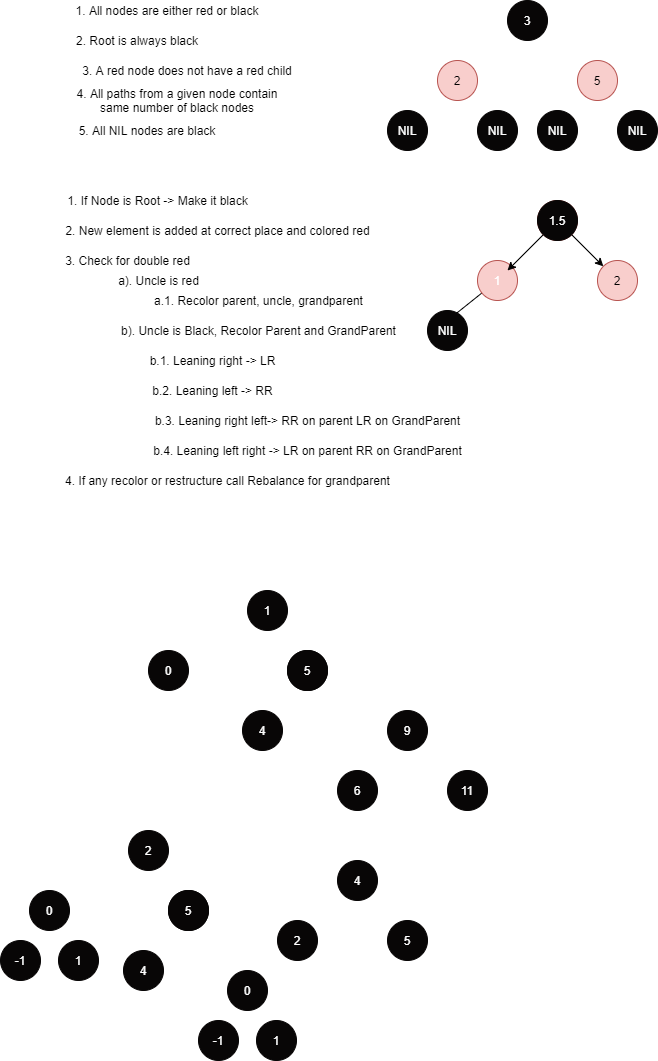

The diagram above was exported from draw.io. Its source (the exported page's mxGraphModel, read from the mxfile embedded in the PNG):
<mxGraphModel dx="652" dy="402" grid="1" gridSize="10" guides="1" tooltips="1" connect="1" arrows="1" fold="1" page="1" pageScale="1" pageWidth="850" pageHeight="1100" math="0" shadow="0">
  <root>
    <mxCell id="0" />
    <mxCell id="1" parent="0" />
    <mxCell id="oDm053oUtl21KdJ6dT5M-1" value="1. All nodes are either red or black" style="text;html=1;strokeColor=none;fillColor=none;align=center;verticalAlign=middle;whiteSpace=wrap;rounded=0;" vertex="1" parent="1">
      <mxGeometry x="120" y="30" width="220" height="20" as="geometry" />
    </mxCell>
    <mxCell id="oDm053oUtl21KdJ6dT5M-2" value="2. Root is always black" style="text;html=1;strokeColor=none;fillColor=none;align=center;verticalAlign=middle;whiteSpace=wrap;rounded=0;" vertex="1" parent="1">
      <mxGeometry x="90" y="60" width="220" height="20" as="geometry" />
    </mxCell>
    <mxCell id="oDm053oUtl21KdJ6dT5M-3" value="3. A red node does not have a red child" style="text;html=1;strokeColor=none;fillColor=none;align=center;verticalAlign=middle;whiteSpace=wrap;rounded=0;" vertex="1" parent="1">
      <mxGeometry x="140" y="90" width="220" height="20" as="geometry" />
    </mxCell>
    <mxCell id="oDm053oUtl21KdJ6dT5M-5" value="5" style="ellipse;whiteSpace=wrap;html=1;aspect=fixed;fillColor=#f8cecc;strokeColor=#b85450;" vertex="1" parent="1">
      <mxGeometry x="640" y="90" width="40" height="40" as="geometry" />
    </mxCell>
    <mxCell id="oDm053oUtl21KdJ6dT5M-6" value="2" style="ellipse;whiteSpace=wrap;html=1;aspect=fixed;fillColor=#f8cecc;strokeColor=#b85450;" vertex="1" parent="1">
      <mxGeometry x="500" y="90" width="40" height="40" as="geometry" />
    </mxCell>
    <mxCell id="oDm053oUtl21KdJ6dT5M-7" value="&lt;font color=&quot;#ffffff&quot;&gt;3&lt;/font&gt;" style="ellipse;whiteSpace=wrap;html=1;aspect=fixed;fillColor=#080606;strokeColor=#080606;" vertex="1" parent="1">
      <mxGeometry x="570" y="30" width="40" height="40" as="geometry" />
    </mxCell>
    <mxCell id="oDm053oUtl21KdJ6dT5M-9" value="4. All paths from a given node contain same number of black nodes" style="text;html=1;strokeColor=none;fillColor=none;align=center;verticalAlign=middle;whiteSpace=wrap;rounded=0;" vertex="1" parent="1">
      <mxGeometry x="130" y="120" width="220" height="20" as="geometry" />
    </mxCell>
    <mxCell id="oDm053oUtl21KdJ6dT5M-10" value="5. All NIL nodes are black" style="text;html=1;strokeColor=none;fillColor=none;align=center;verticalAlign=middle;whiteSpace=wrap;rounded=0;" vertex="1" parent="1">
      <mxGeometry x="100" y="150" width="220" height="20" as="geometry" />
    </mxCell>
    <mxCell id="oDm053oUtl21KdJ6dT5M-11" value="&lt;font color=&quot;#ffffff&quot;&gt;NIL&lt;/font&gt;" style="ellipse;whiteSpace=wrap;html=1;aspect=fixed;fillColor=#080606;strokeColor=#080606;" vertex="1" parent="1">
      <mxGeometry x="450" y="140" width="40" height="40" as="geometry" />
    </mxCell>
    <mxCell id="oDm053oUtl21KdJ6dT5M-12" value="&lt;font color=&quot;#ffffff&quot;&gt;NIL&lt;/font&gt;" style="ellipse;whiteSpace=wrap;html=1;aspect=fixed;fillColor=#080606;strokeColor=#080606;" vertex="1" parent="1">
      <mxGeometry x="540" y="140" width="40" height="40" as="geometry" />
    </mxCell>
    <mxCell id="oDm053oUtl21KdJ6dT5M-14" value="&lt;font color=&quot;#ffffff&quot;&gt;NIL&lt;/font&gt;" style="ellipse;whiteSpace=wrap;html=1;aspect=fixed;fillColor=#080606;strokeColor=#080606;" vertex="1" parent="1">
      <mxGeometry x="600" y="140" width="40" height="40" as="geometry" />
    </mxCell>
    <mxCell id="oDm053oUtl21KdJ6dT5M-15" value="&lt;font color=&quot;#ffffff&quot;&gt;NIL&lt;/font&gt;" style="ellipse;whiteSpace=wrap;html=1;aspect=fixed;fillColor=#080606;strokeColor=#080606;" vertex="1" parent="1">
      <mxGeometry x="680" y="140" width="40" height="40" as="geometry" />
    </mxCell>
    <mxCell id="oDm053oUtl21KdJ6dT5M-17" value="1. If Node is Root -&amp;gt; Make it black" style="text;html=1;align=center;verticalAlign=middle;resizable=0;points=[];autosize=1;strokeColor=none;" vertex="1" parent="1">
      <mxGeometry x="120" y="220" width="200" height="20" as="geometry" />
    </mxCell>
    <mxCell id="oDm053oUtl21KdJ6dT5M-18" value="2. New element is added at correct place and colored red" style="text;html=1;align=center;verticalAlign=middle;resizable=0;points=[];autosize=1;strokeColor=none;" vertex="1" parent="1">
      <mxGeometry x="120" y="250" width="320" height="20" as="geometry" />
    </mxCell>
    <mxCell id="oDm053oUtl21KdJ6dT5M-27" style="edgeStyle=none;jumpStyle=arc;orthogonalLoop=1;jettySize=auto;html=1;entryX=0.5;entryY=0.25;entryDx=0;entryDy=0;entryPerimeter=0;strokeWidth=1;" edge="1" parent="1" source="oDm053oUtl21KdJ6dT5M-19" target="oDm053oUtl21KdJ6dT5M-26">
      <mxGeometry relative="1" as="geometry" />
    </mxCell>
    <mxCell id="oDm053oUtl21KdJ6dT5M-19" value="&lt;font color=&quot;#ffffff&quot;&gt;1&lt;/font&gt;" style="ellipse;whiteSpace=wrap;html=1;aspect=fixed;fillColor=#f8cecc;strokeColor=#b85450;sketch=0;" vertex="1" parent="1">
      <mxGeometry x="540" y="290" width="40" height="40" as="geometry" />
    </mxCell>
    <mxCell id="oDm053oUtl21KdJ6dT5M-20" value="2" style="ellipse;whiteSpace=wrap;html=1;aspect=fixed;fillColor=#f8cecc;strokeColor=#b85450;" vertex="1" parent="1">
      <mxGeometry x="660" y="290" width="40" height="40" as="geometry" />
    </mxCell>
    <mxCell id="oDm053oUtl21KdJ6dT5M-22" value="3. Check for double red" style="text;html=1;align=center;verticalAlign=middle;resizable=0;points=[];autosize=1;strokeColor=none;" vertex="1" parent="1">
      <mxGeometry x="120" y="280" width="140" height="20" as="geometry" />
    </mxCell>
    <mxCell id="oDm053oUtl21KdJ6dT5M-36" style="edgeStyle=none;jumpStyle=arc;orthogonalLoop=1;jettySize=auto;html=1;strokeWidth=1;" edge="1" parent="1" source="oDm053oUtl21KdJ6dT5M-23" target="oDm053oUtl21KdJ6dT5M-20">
      <mxGeometry relative="1" as="geometry" />
    </mxCell>
    <mxCell id="oDm053oUtl21KdJ6dT5M-37" style="edgeStyle=none;jumpStyle=arc;orthogonalLoop=1;jettySize=auto;html=1;strokeWidth=1;entryX=0.75;entryY=0.25;entryDx=0;entryDy=0;entryPerimeter=0;" edge="1" parent="1" source="oDm053oUtl21KdJ6dT5M-23" target="oDm053oUtl21KdJ6dT5M-19">
      <mxGeometry relative="1" as="geometry">
        <mxPoint x="577" y="289" as="targetPoint" />
      </mxGeometry>
    </mxCell>
    <mxCell id="oDm053oUtl21KdJ6dT5M-23" value="1.5" style="ellipse;whiteSpace=wrap;html=1;aspect=fixed;fillColor=#f8cecc;strokeColor=#b85450;" vertex="1" parent="1">
      <mxGeometry x="600" y="230" width="40" height="40" as="geometry" />
    </mxCell>
    <mxCell id="oDm053oUtl21KdJ6dT5M-26" value="&lt;font color=&quot;#ffffff&quot;&gt;NIL&lt;/font&gt;" style="ellipse;whiteSpace=wrap;html=1;aspect=fixed;fillColor=#080606;strokeColor=#080606;" vertex="1" parent="1">
      <mxGeometry x="490" y="340" width="40" height="40" as="geometry" />
    </mxCell>
    <mxCell id="oDm053oUtl21KdJ6dT5M-28" value="a). Uncle is red" style="text;html=1;align=center;verticalAlign=middle;resizable=0;points=[];autosize=1;strokeColor=none;" vertex="1" parent="1">
      <mxGeometry x="171" y="300" width="100" height="20" as="geometry" />
    </mxCell>
    <mxCell id="oDm053oUtl21KdJ6dT5M-30" value="b). Uncle is Black, Recolor Parent and GrandParent" style="text;html=1;align=center;verticalAlign=middle;resizable=0;points=[];autosize=1;strokeColor=none;" vertex="1" parent="1">
      <mxGeometry x="176" y="350" width="290" height="20" as="geometry" />
    </mxCell>
    <mxCell id="oDm053oUtl21KdJ6dT5M-31" value="b.1. Leaning right -&amp;gt; LR" style="text;html=1;align=center;verticalAlign=middle;resizable=0;points=[];autosize=1;strokeColor=none;" vertex="1" parent="1">
      <mxGeometry x="205" y="380" width="140" height="20" as="geometry" />
    </mxCell>
    <mxCell id="oDm053oUtl21KdJ6dT5M-32" value="b.2. Leaning left -&amp;gt; RR" style="text;html=1;align=center;verticalAlign=middle;resizable=0;points=[];autosize=1;strokeColor=none;" vertex="1" parent="1">
      <mxGeometry x="205" y="410" width="140" height="20" as="geometry" />
    </mxCell>
    <mxCell id="oDm053oUtl21KdJ6dT5M-33" value="b.3. Leaning right left-&amp;gt; RR on parent LR on GrandParent" style="text;html=1;align=center;verticalAlign=middle;resizable=0;points=[];autosize=1;strokeColor=none;" vertex="1" parent="1">
      <mxGeometry x="210" y="440" width="320" height="20" as="geometry" />
    </mxCell>
    <mxCell id="oDm053oUtl21KdJ6dT5M-38" value="&lt;font color=&quot;#ffffff&quot;&gt;1.5&lt;/font&gt;" style="ellipse;whiteSpace=wrap;html=1;aspect=fixed;fillColor=#080606;strokeColor=#080606;" vertex="1" parent="1">
      <mxGeometry x="600" y="230" width="40" height="40" as="geometry" />
    </mxCell>
    <mxCell id="oDm053oUtl21KdJ6dT5M-40" value="b.4. Leaning left right -&amp;gt; LR on parent RR on GrandParent" style="text;html=1;align=center;verticalAlign=middle;resizable=0;points=[];autosize=1;strokeColor=none;" vertex="1" parent="1">
      <mxGeometry x="210" y="470" width="320" height="20" as="geometry" />
    </mxCell>
    <mxCell id="oDm053oUtl21KdJ6dT5M-41" value="a.1. Recolor parent, uncle, grandparent" style="text;html=1;align=center;verticalAlign=middle;resizable=0;points=[];autosize=1;strokeColor=none;" vertex="1" parent="1">
      <mxGeometry x="211" y="320" width="220" height="20" as="geometry" />
    </mxCell>
    <mxCell id="oDm053oUtl21KdJ6dT5M-42" value="4. If any recolor or restructure call Rebalance for grandparent" style="text;html=1;align=center;verticalAlign=middle;resizable=0;points=[];autosize=1;strokeColor=none;" vertex="1" parent="1">
      <mxGeometry x="120" y="500" width="340" height="20" as="geometry" />
    </mxCell>
    <mxCell id="oDm053oUtl21KdJ6dT5M-43" value="&lt;font color=&quot;#ffffff&quot;&gt;1&lt;/font&gt;" style="ellipse;whiteSpace=wrap;html=1;aspect=fixed;fillColor=#080606;strokeColor=#080606;" vertex="1" parent="1">
      <mxGeometry x="310" y="620" width="40" height="40" as="geometry" />
    </mxCell>
    <mxCell id="oDm053oUtl21KdJ6dT5M-44" value="&lt;font color=&quot;#ffffff&quot;&gt;5&lt;/font&gt;" style="ellipse;whiteSpace=wrap;html=1;aspect=fixed;fillColor=#080606;strokeColor=#080606;" vertex="1" parent="1">
      <mxGeometry x="350" y="680" width="40" height="40" as="geometry" />
    </mxCell>
    <mxCell id="oDm053oUtl21KdJ6dT5M-45" value="&lt;font color=&quot;#ffffff&quot;&gt;9&lt;/font&gt;" style="ellipse;whiteSpace=wrap;html=1;aspect=fixed;fillColor=#080606;strokeColor=#080606;" vertex="1" parent="1">
      <mxGeometry x="450" y="740" width="40" height="40" as="geometry" />
    </mxCell>
    <mxCell id="oDm053oUtl21KdJ6dT5M-46" value="&lt;font color=&quot;#ffffff&quot;&gt;5&lt;/font&gt;" style="ellipse;whiteSpace=wrap;html=1;aspect=fixed;fillColor=#080606;strokeColor=#080606;" vertex="1" parent="1">
      <mxGeometry x="350" y="680" width="40" height="40" as="geometry" />
    </mxCell>
    <mxCell id="oDm053oUtl21KdJ6dT5M-47" value="&lt;font color=&quot;#ffffff&quot;&gt;4&lt;/font&gt;" style="ellipse;whiteSpace=wrap;html=1;aspect=fixed;fillColor=#080606;strokeColor=#080606;" vertex="1" parent="1">
      <mxGeometry x="305" y="740" width="40" height="40" as="geometry" />
    </mxCell>
    <mxCell id="oDm053oUtl21KdJ6dT5M-49" value="&lt;font color=&quot;#ffffff&quot;&gt;6&lt;/font&gt;" style="ellipse;whiteSpace=wrap;html=1;aspect=fixed;fillColor=#080606;strokeColor=#080606;" vertex="1" parent="1">
      <mxGeometry x="400" y="800" width="40" height="40" as="geometry" />
    </mxCell>
    <mxCell id="oDm053oUtl21KdJ6dT5M-51" value="&lt;font color=&quot;#ffffff&quot;&gt;11&lt;/font&gt;" style="ellipse;whiteSpace=wrap;html=1;aspect=fixed;fillColor=#080606;strokeColor=#080606;" vertex="1" parent="1">
      <mxGeometry x="510" y="800" width="40" height="40" as="geometry" />
    </mxCell>
    <mxCell id="oDm053oUtl21KdJ6dT5M-53" value="&lt;font color=&quot;#ffffff&quot;&gt;0&lt;/font&gt;" style="ellipse;whiteSpace=wrap;html=1;aspect=fixed;fillColor=#080606;strokeColor=#080606;" vertex="1" parent="1">
      <mxGeometry x="211" y="680" width="40" height="40" as="geometry" />
    </mxCell>
    <mxCell id="oDm053oUtl21KdJ6dT5M-60" value="&lt;font color=&quot;#ffffff&quot;&gt;2&lt;/font&gt;" style="ellipse;whiteSpace=wrap;html=1;aspect=fixed;fillColor=#080606;strokeColor=#080606;" vertex="1" parent="1">
      <mxGeometry x="191" y="860" width="40" height="40" as="geometry" />
    </mxCell>
    <mxCell id="oDm053oUtl21KdJ6dT5M-61" value="&lt;font color=&quot;#ffffff&quot;&gt;5&lt;/font&gt;" style="ellipse;whiteSpace=wrap;html=1;aspect=fixed;fillColor=#080606;strokeColor=#080606;" vertex="1" parent="1">
      <mxGeometry x="231" y="920" width="40" height="40" as="geometry" />
    </mxCell>
    <mxCell id="oDm053oUtl21KdJ6dT5M-62" value="&lt;font color=&quot;#ffffff&quot;&gt;5&lt;/font&gt;" style="ellipse;whiteSpace=wrap;html=1;aspect=fixed;fillColor=#080606;strokeColor=#080606;" vertex="1" parent="1">
      <mxGeometry x="231" y="920" width="40" height="40" as="geometry" />
    </mxCell>
    <mxCell id="oDm053oUtl21KdJ6dT5M-63" value="&lt;font color=&quot;#ffffff&quot;&gt;4&lt;/font&gt;" style="ellipse;whiteSpace=wrap;html=1;aspect=fixed;fillColor=#080606;strokeColor=#080606;" vertex="1" parent="1">
      <mxGeometry x="186" y="980" width="40" height="40" as="geometry" />
    </mxCell>
    <mxCell id="oDm053oUtl21KdJ6dT5M-64" value="&lt;font color=&quot;#ffffff&quot;&gt;0&lt;/font&gt;" style="ellipse;whiteSpace=wrap;html=1;aspect=fixed;fillColor=#080606;strokeColor=#080606;" vertex="1" parent="1">
      <mxGeometry x="92" y="920" width="40" height="40" as="geometry" />
    </mxCell>
    <mxCell id="oDm053oUtl21KdJ6dT5M-65" value="&lt;font color=&quot;#ffffff&quot;&gt;2&lt;/font&gt;" style="ellipse;whiteSpace=wrap;html=1;aspect=fixed;fillColor=#080606;strokeColor=#080606;" vertex="1" parent="1">
      <mxGeometry x="340" y="950" width="40" height="40" as="geometry" />
    </mxCell>
    <mxCell id="oDm053oUtl21KdJ6dT5M-67" value="&lt;font color=&quot;#ffffff&quot;&gt;5&lt;/font&gt;" style="ellipse;whiteSpace=wrap;html=1;aspect=fixed;fillColor=#080606;strokeColor=#080606;" vertex="1" parent="1">
      <mxGeometry x="450" y="950" width="40" height="40" as="geometry" />
    </mxCell>
    <mxCell id="oDm053oUtl21KdJ6dT5M-68" value="&lt;font color=&quot;#ffffff&quot;&gt;4&lt;/font&gt;" style="ellipse;whiteSpace=wrap;html=1;aspect=fixed;fillColor=#080606;strokeColor=#080606;" vertex="1" parent="1">
      <mxGeometry x="400" y="890" width="40" height="40" as="geometry" />
    </mxCell>
    <mxCell id="oDm053oUtl21KdJ6dT5M-69" value="&lt;font color=&quot;#ffffff&quot;&gt;0&lt;/font&gt;" style="ellipse;whiteSpace=wrap;html=1;aspect=fixed;fillColor=#080606;strokeColor=#080606;" vertex="1" parent="1">
      <mxGeometry x="290" y="1000" width="40" height="40" as="geometry" />
    </mxCell>
    <mxCell id="oDm053oUtl21KdJ6dT5M-70" value="&lt;font color=&quot;#ffffff&quot;&gt;1&lt;/font&gt;" style="ellipse;whiteSpace=wrap;html=1;aspect=fixed;fillColor=#080606;strokeColor=#080606;" vertex="1" parent="1">
      <mxGeometry x="121" y="970" width="40" height="40" as="geometry" />
    </mxCell>
    <mxCell id="oDm053oUtl21KdJ6dT5M-71" value="&lt;font color=&quot;#ffffff&quot;&gt;-1&lt;/font&gt;" style="ellipse;whiteSpace=wrap;html=1;aspect=fixed;fillColor=#080606;strokeColor=#080606;" vertex="1" parent="1">
      <mxGeometry x="63" y="970" width="40" height="40" as="geometry" />
    </mxCell>
    <mxCell id="oDm053oUtl21KdJ6dT5M-72" value="&lt;font color=&quot;#ffffff&quot;&gt;1&lt;/font&gt;" style="ellipse;whiteSpace=wrap;html=1;aspect=fixed;fillColor=#080606;strokeColor=#080606;" vertex="1" parent="1">
      <mxGeometry x="319" y="1050" width="40" height="40" as="geometry" />
    </mxCell>
    <mxCell id="oDm053oUtl21KdJ6dT5M-73" value="&lt;font color=&quot;#ffffff&quot;&gt;-1&lt;/font&gt;" style="ellipse;whiteSpace=wrap;html=1;aspect=fixed;fillColor=#080606;strokeColor=#080606;" vertex="1" parent="1">
      <mxGeometry x="261" y="1050" width="40" height="40" as="geometry" />
    </mxCell>
  </root>
</mxGraphModel>